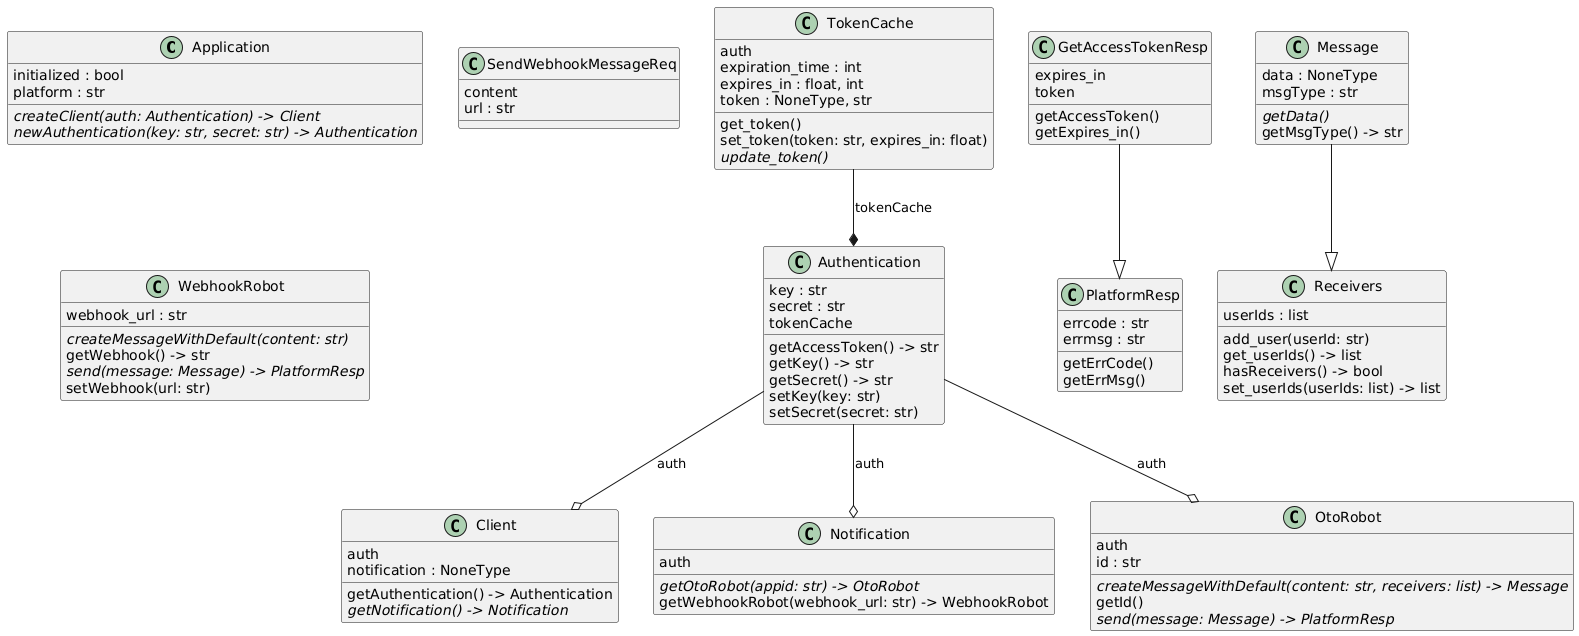

The diagram above was rendered by PlantUML. Its source (embedded in the PNG):
@startuml
set namespaceSeparator none
class "Application" as sdk._platform.app.Application {
  initialized : bool
  platform : str
  {abstract}createClient(auth: Authentication) -> Client
  {abstract}newAuthentication(key: str, secret: str) -> Authentication
}
class "Authentication" as sdk._platform.auth.auth.Authentication {
  key : str
  secret : str
  tokenCache
  getAccessToken() -> str
  getKey() -> str
  getSecret() -> str
  setKey(key: str)
  setSecret(secret: str)
}
class "Client" as sdk._platform.client.client.Client {
  auth
  notification : NoneType
  getAuthentication() -> Authentication
  {abstract}getNotification() -> Notification
}
class "GetAccessTokenResp" as sdk._platform.api.api_helper.GetAccessTokenResp {
  expires_in
  token
  getAccessToken()
  getExpires_in()
}
class "Message" as sdk._platform.notice.message.Message {
  data : NoneType
  msgType : str
  {abstract}getData()
  getMsgType() -> str
}
class "Notification" as sdk._platform.notice.notice.Notification {
  auth
  {abstract}getOtoRobot(appid: str) -> OtoRobot
  getWebhookRobot(webhook_url: str) -> WebhookRobot
}
class "OtoRobot" as sdk._platform.notice.robot.OtoRobot {
  auth
  id : str
  {abstract}createMessageWithDefault(content: str, receivers: list) -> Message
  getId()
  {abstract}send(message: Message) -> PlatformResp
}
class "PlatformResp" as sdk._platform.api.api_helper.PlatformResp {
  errcode : str
  errmsg : str
  getErrCode()
  getErrMsg()
}
class "Receivers" as sdk._platform.notice.receivers.Receivers {
  userIds : list
  add_user(userId: str)
  get_userIds() -> list
  hasReceivers() -> bool
  set_userIds(userIds: list) -> list
}
class "SendWebhookMessageReq" as sdk._platform.api.api_helper.SendWebhookMessageReq {
  content
  url : str
}
class "TokenCache" as sdk._platform.auth.auth.Authentication.TokenCache {
  auth
  expiration_time : int
  expires_in : float, int
  token : NoneType, str
  get_token()
  set_token(token: str, expires_in: float)
  {abstract}update_token()
}
class "WebhookRobot" as sdk._platform.notice.robot.WebhookRobot {
  webhook_url : str
  {abstract}createMessageWithDefault(content: str)
  getWebhook() -> str
  {abstract}send(message: Message) -> PlatformResp
  setWebhook(url: str)
}
sdk._platform.api.api_helper.GetAccessTokenResp --|> sdk._platform.api.api_helper.PlatformResp
sdk._platform.notice.message.Message --|> sdk._platform.notice.receivers.Receivers
sdk._platform.auth.auth.Authentication.TokenCache --* sdk._platform.auth.auth.Authentication : tokenCache
sdk._platform.auth.auth.Authentication --o sdk._platform.client.client.Client : auth
sdk._platform.auth.auth.Authentication --o sdk._platform.notice.notice.Notification : auth
sdk._platform.auth.auth.Authentication --o sdk._platform.notice.robot.OtoRobot : auth
@enduml